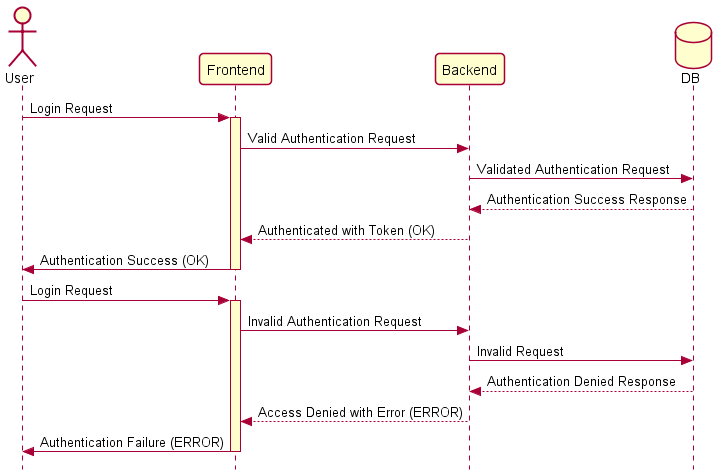

The diagram above was rendered by PlantUML. Its source (embedded in the PNG):
@startuml

skinparam {
	Style strictuml
	RoundCorner 8
	Sequence {
		LifeLineBackgroundColor #FDFDCD
 
		Stereotype {
			Font {
				Size 11
				Style plain
			}
		}
	}
	DatabaseBorderColor #A80036
}

actor "User" as User
participant "Frontend" as Frontend
participant "Backend" as Backend
database "DB" as Database

User -> Frontend : Login Request
Frontend ++
Frontend -> Backend : Valid Authentication Request
Backend -> Database : Validated Authentication Request
Database --> Backend : Authentication Success Response
Backend --> Frontend: Authenticated with Token (OK)
Frontend -> User : Authentication Success (OK)
Frontend --


User -> Frontend : Login Request
Frontend ++
Frontend -> Backend : Invalid Authentication Request
Backend -> Database : Invalid Request
Database --> Backend : Authentication Denied Response
Backend --> Frontend: Access Denied with Error (ERROR)
Frontend -> User : Authentication Failure (ERROR)
Frontend --

@enduml